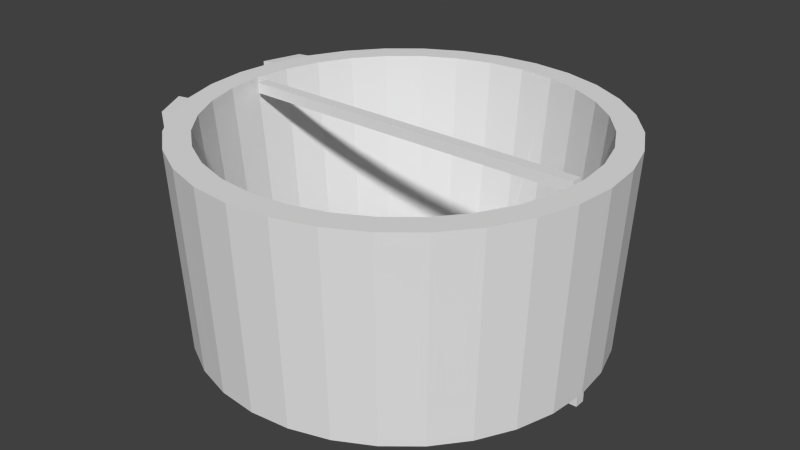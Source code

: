 # Source: base.blend  (saved by Blender 2.71.0; exported with 4.5.12 LTS)
import bpy
from mathutils import Matrix  # noqa: F401  (used for matrix-valued properties, if any)

bpy.ops.wm.read_factory_settings(use_empty=True)
scene = bpy.context.scene
scene.name = 'Scene'

# ---- collections
col_collection_1 = bpy.data.collections.new('Collection 1'); scene.collection.children.link(col_collection_1)

# ---- world
world_world = bpy.data.worlds.new('World'); scene.world = world_world
world_world.color = (0.05088, 0.05088, 0.05088)
world_world.use_sun_shadow = False
world_world.sun_shadow_jitter_overblur = 0.0
world_world.cycles.sampling_method = 'MANUAL'
world_world.cycles.sample_map_resolution = 256

# ---- meshes
me_cube = bpy.data.meshes.new('Cube')
me_cube.from_pydata([(-1.0, -1.0, -1.0), (-1.0, 1.0, -1.0), (1.0, 1.0, -1.0), (1.0, -1.0, -1.0), (-1.0, -1.0, 1.0), (-1.0, 1.0, 1.0), (1.0, 1.0, 1.0), (1.0, -1.0, 1.0)], [], [(4, 5, 1, 0), (5, 6, 2, 1), (6, 7, 3, 2), (7, 4, 0, 3), (0, 1, 2, 3), (7, 6, 5, 4)])
me_cube.use_remesh_preserve_volume = False
me_cube.use_remesh_preserve_attributes = False
me_cube.use_mirror_vertex_groups = False
me_cube.update()
me_circle_002 = bpy.data.meshes.new('Circle.002')
me_circle_002.from_pydata([(-60.26, 40.26, 0.0), (-72.47, 5.471e-06, 0.0), (-66.95, -27.73, 0.0), (-60.26, -40.26, 0.0), (-40.26, -60.26, 0.0), (2.361e-05, -72.47, 0.0), (71.08, 14.14, 0.0), (60.26, 40.26, 0.0), (-40.26, 60.26, 0.0), (14.14, 71.08, 0.0), (-56.71, 56.71, 40.03), (-66.68, 44.56, 40.03), (-74.1, 30.69, 40.03), (-78.66, 15.65, 40.03), (-78.66, -15.65, 40.03), (-74.1, -30.69, 40.03), (-66.68, -44.56, 40.03), (-56.71, -56.71, 40.03), (2.69e-05, -80.2, 40.03), (15.65, -78.66, 40.03), (44.56, -66.68, 40.03), (56.71, -56.71, 40.03), (66.68, -44.56, 40.03), (74.1, -30.69, 40.03), (78.66, -15.65, 40.03), (80.2, 7.512e-05, 40.03), (56.71, 56.71, 40.03), (40.26, 60.26, 0.0), (30.69, 74.1, 40.03), (-51.24, 51.24, 0.0), (14.14, -71.08, 0.0), (60.26, -40.26, 0.0), (71.08, -14.14, 0.0), (66.95, 27.73, 0.0), (-27.73, 66.95, 0.0), (-71.08, -14.14, 0.0), (-51.24, -51.24, 0.0), (27.73, -66.95, 0.0), (40.26, -60.26, 0.0), (72.47, 6.998e-05, 0.0), (27.73, 66.95, 0.0), (0.0, 72.47, 0.0), (-66.95, 27.73, 0.0), (-71.08, 14.14, 0.0), (51.24, -51.24, 0.0), (66.95, -27.73, 0.0), (51.24, 51.24, 0.0), (7.678e-07, 80.2, 40.03), (-15.65, 78.66, 40.03), (-30.69, 74.1, 40.03), (-44.56, 66.68, 40.03), (-80.2, 3.731e-06, 40.03), (-44.56, -66.68, 40.03), (30.69, -74.1, 40.03), (78.66, 15.65, 40.03), (74.1, 30.69, 40.03), (66.68, 44.56, 40.03), (15.65, 78.66, 40.03), (44.56, 66.68, 40.03), (33.08, 79.86, 0.0), (16.86, 84.78, 0.0), (17.73, 89.12, 40.03), (34.77, 83.95, 40.03), (48.02, -71.87, 0.0), (61.12, -61.12, 0.0), (64.25, -64.25, 40.03), (50.48, -75.55, 40.03), (-86.44, 9.292e-06, 0.0), (-84.78, -16.86, 0.0), (-89.12, -17.73, 40.03), (-90.87, 8.466e-06, 40.03), (16.86, -84.78, 0.0), (33.08, -79.86, 0.0), (34.77, -83.95, 40.03), (17.73, -89.12, 40.03), (-79.86, 33.08, 0.0), (-84.78, 16.86, 0.0), (-89.12, 17.73, 40.03), (-83.95, 34.77, 40.03), (79.86, 33.08, 0.0), (71.87, 48.02, 0.0), (75.55, 50.48, 40.03), (83.95, 34.77, 40.03), (-61.12, 61.12, 0.0), (-71.87, 48.02, 0.0), (-75.55, 50.48, 40.03), (-64.25, 64.25, 40.03), (-16.86, -84.78, 0.0), (2.743e-05, -86.44, 0.0), (2.926e-05, -90.87, 40.03), (-17.73, -89.12, 40.03), (86.44, 8.488e-05, 0.0), (84.78, 16.86, 0.0), (89.12, 17.73, 40.03), (90.87, 8.793e-05, 40.03), (-33.08, 79.86, 0.0), (-48.02, 71.87, 0.0), (-50.48, 75.55, 40.03), (-34.77, 83.95, 40.03), (-48.02, -71.87, 0.0), (-33.08, -79.86, 0.0), (-34.77, -83.95, 40.03), (-50.48, -75.55, 40.03), (79.86, -33.08, 0.0), (84.78, -16.86, 0.0), (89.12, -17.73, 40.03), (83.95, -34.77, 40.03), (-5.763e-06, 86.44, 0.0), (-16.86, 84.78, 0.0), (-17.73, 89.12, 40.03), (-5.642e-06, 90.87, 40.03), (-71.87, -48.02, 0.0), (-61.12, -61.12, 0.0), (-64.25, -64.25, 40.03), (-75.55, -50.48, 40.03), (71.87, -48.02, 0.0), (75.55, -50.48, 40.03), (-79.86, -33.08, 0.0), (-83.95, -34.77, 40.03), (61.12, 61.12, 0.0), (64.25, 64.25, 40.03), (48.02, 71.87, 0.0), (50.48, 75.55, 40.03), (-30.69, -74.1, 40.03), (-27.73, -66.95, 0.0), (-14.14, -71.08, 0.0), (-15.65, -78.66, 40.03), (2.378e-05, -72.87, 3.148), (14.21, -71.45, 3.023), (-14.14, 71.08, 0.0), (-14.22, 71.49, 3.297), (2.98e-08, 72.87, 3.155), (-79.86, 33.08, 0.0), (-84.78, 16.86, 0.0), (-89.12, 17.73, 40.03), (-83.95, 34.77, 40.03), (-71.87, -48.02, 0.0), (-75.55, -50.48, 40.03), (-79.86, -33.08, 0.0), (-83.95, -34.77, 40.03), (-85.02, 32.57, -0.1331), (-89.93, 16.36, -0.1331), (-94.28, 17.22, 39.89), (-89.11, 34.27, 39.89), (-77.03, -48.53, -0.1331), (-80.71, -50.99, 39.89), (-85.02, -33.59, -0.1331), (-89.11, -35.28, 39.89)], [], [(40, 28, 57, 9), (38, 20, 21, 44), (1, 51, 14, 35), (30, 128, 19, 53, 37), (42, 12, 13, 43), (33, 55, 56, 7), (29, 10, 11, 0), (39, 25, 54, 6), (34, 49, 50, 8), (45, 23, 24, 32), (3, 16, 17, 36), (44, 21, 22, 31), (35, 14, 15, 2), (37, 53, 20, 38), (43, 13, 51, 1), (7, 56, 26, 46), (0, 11, 12, 42), (6, 54, 55, 33), (8, 50, 10, 29), (32, 24, 25, 39), (36, 17, 52, 4), (31, 22, 23, 45), (2, 15, 16, 3), (9, 57, 47, 131, 41), (46, 26, 58, 27), (27, 58, 28, 40), (59, 60, 61, 62), (63, 64, 65, 66), (67, 68, 69, 70), (71, 72, 73, 74), (117, 111, 136, 138), (79, 80, 81, 82), (83, 84, 85, 86), (87, 88, 89, 90), (91, 92, 93, 94), (95, 96, 97, 98), (99, 100, 101, 102), (103, 104, 105, 106), (107, 108, 109, 110), (111, 112, 113, 114), (64, 115, 116, 65), (68, 117, 118, 69), (72, 63, 66, 73), (76, 67, 70, 77), (80, 119, 120, 81), (88, 71, 74, 89), (84, 75, 78, 85), (92, 79, 82, 93), (96, 83, 86, 97), (100, 87, 90, 101), (104, 91, 94, 105), (108, 95, 98, 109), (112, 99, 102, 113), (115, 103, 106, 116), (114, 118, 139, 137), (60, 107, 110, 61), (119, 121, 122, 120), (121, 59, 62, 122), (28, 58, 122, 62), (8, 29, 83, 96), (16, 15, 118, 114), (45, 32, 104, 103), (55, 54, 93, 82), (40, 9, 60, 59), (29, 0, 84, 83), (57, 28, 62, 61), (32, 39, 91, 104), (17, 16, 114, 113), (56, 55, 82, 81), (9, 41, 107, 60), (37, 38, 63, 72), (0, 42, 75, 84), (19, 18, 89, 74), (39, 6, 92, 91), (47, 57, 61, 110), (53, 19, 74, 73), (2, 3, 111, 117), (5, 30, 71, 88), (42, 43, 76, 75), (10, 50, 97, 86), (43, 1, 67, 76), (21, 20, 66, 65), (6, 33, 79, 92), (20, 53, 73, 66), (11, 10, 86, 85), (30, 37, 72, 71), (51, 13, 77, 70), (1, 35, 68, 67), (22, 21, 65, 116), (33, 7, 80, 79), (54, 25, 94, 93), (12, 11, 85, 78), (38, 44, 64, 63), (48, 47, 110, 109), (14, 51, 70, 69), (35, 2, 117, 68), (23, 22, 116, 106), (7, 46, 119, 80), (26, 56, 81, 120), (13, 12, 78, 77), (44, 31, 115, 64), (52, 17, 113, 102), (49, 48, 109, 98), (3, 36, 112, 111), (46, 27, 121, 119), (24, 23, 106, 105), (58, 26, 120, 122), (34, 8, 96, 95), (31, 45, 103, 115), (15, 14, 69, 118), (50, 49, 98, 97), (36, 4, 99, 112), (27, 40, 59, 121), (25, 24, 105, 94), (124, 123, 126, 125), (127, 18, 19, 128), (131, 47, 48, 130), (125, 126, 18, 127, 5), (4, 52, 123, 124), (127, 128, 131, 130), (129, 130, 48, 49, 34), (126, 123, 101, 90), (4, 124, 100, 99), (129, 34, 95, 108), (18, 126, 90, 89), (125, 5, 88, 87), (124, 125, 87, 100), (41, 129, 108, 107), (123, 52, 102, 101), (5, 127, 130, 129), (128, 30, 41, 131), (30, 5, 129, 41), (138, 136, 144, 146), (137, 139, 147, 145), (118, 117, 138, 139), (111, 114, 137, 136), (78, 75, 132, 135), (77, 78, 135, 134), (76, 77, 134, 133), (75, 76, 133, 132), (140, 141, 142, 143), (146, 144, 145, 147), (139, 138, 146, 147), (136, 137, 145, 144), (135, 132, 140, 143), (134, 135, 143, 142), (133, 134, 142, 141), (132, 133, 141, 140)])
me_circle_002.use_remesh_preserve_volume = False
me_circle_002.use_remesh_preserve_attributes = False
me_circle_002.use_mirror_vertex_groups = False
me_circle_002.update()
me_cube_001 = bpy.data.meshes.new('Cube.001')
me_cube_001.from_pydata([(-1.0, -1.0, -1.0), (-1.0, 1.0, -1.0), (1.0, 1.0, -1.0), (1.0, -1.0, -1.0), (-1.0, -1.0, 1.0), (-1.0, 1.0, 1.0), (1.0, 1.0, 1.0), (1.0, -1.0, 1.0)], [], [(4, 5, 1, 0), (5, 6, 2, 1), (6, 7, 3, 2), (7, 4, 0, 3), (0, 1, 2, 3), (7, 6, 5, 4)])
me_cube_001.use_remesh_preserve_volume = False
me_cube_001.use_remesh_preserve_attributes = False
me_cube_001.use_mirror_vertex_groups = False
me_cube_001.update()
me_cube_002 = bpy.data.meshes.new('Cube.002')
me_cube_002.from_pydata([(-1.0, -1.0, -1.0), (-1.0, 1.0, -1.0), (1.0, 1.0, -1.0), (1.0, -1.0, -1.0), (-1.0, -1.0, 1.0), (-1.0, 1.0, 1.0), (1.0, 1.0, 1.0), (1.0, -1.0, 1.0)], [], [(4, 5, 1, 0), (5, 6, 2, 1), (6, 7, 3, 2), (7, 4, 0, 3), (0, 1, 2, 3), (7, 6, 5, 4)])
me_cube_002.use_remesh_preserve_volume = False
me_cube_002.use_remesh_preserve_attributes = False
me_cube_002.use_mirror_vertex_groups = False
me_cube_002.update()

# ---- objects
ob_cube = bpy.data.objects.new('Cube', me_cube)
ob_circle_002 = bpy.data.objects.new('Circle.002', me_circle_002)
ob_cube_001 = bpy.data.objects.new('Cube.001', me_cube_001)
ob_cube_002 = bpy.data.objects.new('Cube.002', me_cube_002)

# ---- transforms, parenting, visibility, modifiers, constraints
ob_cube.location = (0.0, 0.0, -1.0)
ob_cube.scale = (36.7, 1.0, 1.0)
ob_cube.hide_viewport = True
ob_cube.lineart.crease_threshold = 0.0
ob_circle_002.location = (0.0, 0.0, 0.0)
ob_circle_002.scale = (0.427, 0.427, 0.92)
ob_circle_002.lineart.crease_threshold = 0.0
ob_cube_001.location = (0.0, 0.0, 1.0)
ob_cube_001.scale = (30.7, 1.0, 1.0)
ob_cube_001.hide_viewport = True
ob_cube_001.lineart.crease_threshold = 0.0
ob_cube_002.location = (0.0, 0.0, 35.47)
ob_cube_002.scale = (33.0, 1.0, 1.0)
ob_cube_002.hide_viewport = True
ob_cube_002.lineart.crease_threshold = 0.0

# ---- collection membership
col_collection_1.objects.link(ob_cube)
col_collection_1.objects.link(ob_circle_002)
col_collection_1.objects.link(ob_cube_001)
col_collection_1.objects.link(ob_cube_002)

# ---- scene / render settings (as saved in the file)
scene.frame_start = 1; scene.frame_end = 250; scene.frame_set(1)
scene.render.engine = 'BLENDER_EEVEE_NEXT'
scene.render.resolution_percentage = 50
scene.render.dither_intensity = 0.0
scene.cycles.use_denoising = False
scene.cycles.samples = 10
scene.cycles.sampling_pattern = 'TABULATED_SOBOL'
scene.cycles.light_sampling_threshold = 0.0
scene.cycles.use_adaptive_sampling = False
scene.cycles.use_light_tree = False
scene.cycles.blur_glossy = 0.0
scene.cycles.volume_bounces = 1
scene.cycles.pixel_filter_type = 'GAUSSIAN'
scene.cycles.sample_clamp_indirect = 0.0
scene.view_settings.view_transform = 'Standard'
bpy.context.view_layer.update()

# ---- added for rendering (the .blend has no active camera and no usable light): camera, sun
cam_auto = bpy.data.cameras.new('AutoCamera')
cam_auto.lens = 50.0
cam_auto.sensor_width = 36.0
cam_auto.clip_end = 1900.77
ob_auto_camera = bpy.data.objects.new('AutoCamera', cam_auto)
scene.collection.objects.link(ob_auto_camera)
ob_auto_camera.location = (107.578, -129.967, 104.557)
ob_auto_camera.rotation_euler = (1.09748, -7.21219e-08, 0.694738)
scene.camera = ob_auto_camera
light_auto_sun = bpy.data.lights.new('AutoSun', 'SUN')
light_auto_sun.energy = 3.0
light_auto_sun.angle = 0.0523599
ob_auto_sun = bpy.data.objects.new('AutoSun', light_auto_sun)
scene.collection.objects.link(ob_auto_sun)
ob_auto_sun.rotation_euler = (0.872665, 0.174533, 0.523599)
bpy.context.view_layer.update()
